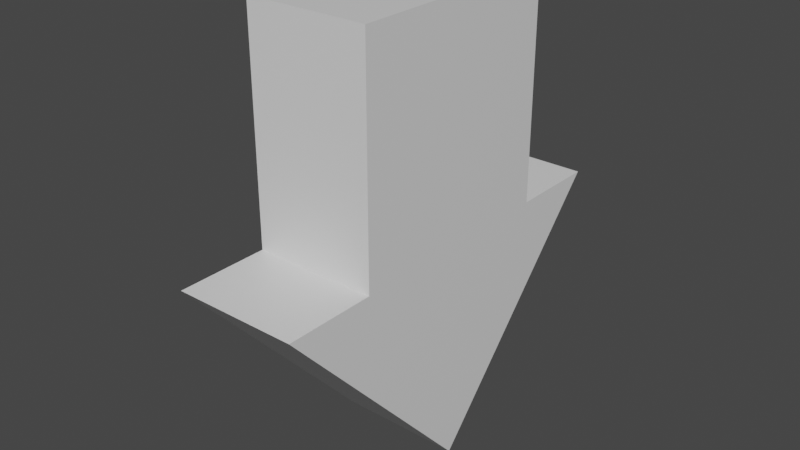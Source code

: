 # Source: arrow.blend  (saved by Blender 2.91.10; exported with 4.5.12 LTS)
import bpy
from mathutils import Matrix  # noqa: F401  (used for matrix-valued properties, if any)

bpy.ops.wm.read_factory_settings(use_empty=True)
scene = bpy.context.scene
scene.name = 'Scene'

# ---- collections
col_collection = bpy.data.collections.new('Collection'); scene.collection.children.link(col_collection)

# ---- materials (node trees are filled in below, after node groups)
mat_material = bpy.data.materials.new('Material')
mat_material.alpha_threshold = 0.0
mat_material.use_transparent_shadow = False
mat_material.line_color = (0.0, 0.0, 0.0, 1.0)

# ---- material node trees
mat_material.use_nodes = True; mat_material.node_tree.nodes.clear()
_N = mat_material.node_tree.nodes; _L = mat_material.node_tree.links
n0 = _N.new('ShaderNodeOutputMaterial'); n0.name = 'Material Output'; n0.location = (300, 300)
n1 = _N.new('ShaderNodeBsdfPrincipled'); n1.name = 'Principled BSDF'; n1.location = (10, 300)
n1.distribution = 'GGX'
n1.subsurface_method = 'BURLEY'
n1.inputs[2].default_value = 0.4
n1.inputs[3].default_value = 1.45
n1.inputs[27].default_value = (0.0, 0.0, 0.0, 1.0)
n1.inputs[28].default_value = 1.0
_L.new(n1.outputs[0], n0.inputs[0])
n0.is_active_output = True

# ---- world
world_world = bpy.data.worlds.new('World'); scene.world = world_world
world_world.use_nodes = True; world_world.node_tree.nodes.clear()
_N = world_world.node_tree.nodes; _L = world_world.node_tree.links
n0 = _N.new('ShaderNodeOutputWorld'); n0.name = 'World Output'; n0.location = (300, 300)
n1 = _N.new('ShaderNodeBackground'); n1.name = 'Background'; n1.location = (10, 300)
n1.inputs[0].default_value = (0.05088, 0.05088, 0.05088, 1.0)
_L.new(n1.outputs[0], n0.inputs[0])
n0.is_active_output = True
world_world.color = (0.05088, 0.05088, 0.05088)
world_world.use_sun_shadow = False
world_world.sun_shadow_jitter_overblur = 0.0

# ---- meshes
me_cube = bpy.data.meshes.new('Cube')
me_cube.from_pydata([(0.1367, 0.25, 1.2), (0.1367, 0.25, 0.7), (0.1367, -0.25, 1.2), (0.1367, -0.25, 0.7), (-0.1367, 0.25, 1.2), (-0.1367, 0.25, 0.7), (-0.1367, -0.25, 1.2), (-0.1367, -0.25, 0.7), (-0.1367, 0.0, 0.2), (0.1367, 0.0, 0.2), (0.1367, 0.4526, 0.7), (-0.1367, 0.4526, 0.7), (-0.1367, -0.4526, 0.7), (0.1367, -0.4526, 0.7)], [], [(0, 4, 6, 2), (3, 2, 6, 7), (7, 6, 4, 5), (7, 5, 8), (1, 0, 2, 3), (5, 4, 0, 1), (1, 3, 9), (8, 5, 11), (9, 3, 13), (11, 10, 9, 8), (13, 12, 8, 9), (5, 1, 10, 11), (1, 9, 10), (3, 7, 12, 13), (7, 8, 12)])
_uv = me_cube.uv_layers.new(name='UVMap')
_uv.uv.foreach_set('vector', [0.625, 0.5, 0.875, 0.5, 0.875, 0.75, 0.625, 0.75, 0.375, 0.75, 0.625, 0.75, 0.625, 1.0, 0.375, 1.0, 0.375, 0.0, 0.625, 0.0, 0.625, 0.25, 0.375, 0.25, 0.375, 0.0, 0.375, 0.25, 0.375, 0.0, 0.375, 0.5, 0.625, 0.5, 0.625, 0.75, 0.375, 0.75, 0.375, 0.25, 0.625, 0.25, 0.625, 0.5, 0.375, 0.5, 0.375, 0.5, 0.375, 0.75, 0.375, 0.5, 0.375, 0.25, 0.375, 0.25, 0.375, 0.25, 0.375, 0.75, 0.375, 0.75, 0.375, 0.75, 0.375, 0.25, 0.375, 0.5, 0.375, 0.5, 0.375, 0.25, 0.375, 0.75, 0.375, 1.0, 0.375, 1.0, 0.375, 0.75, 0.375, 0.25, 0.375, 0.5, 0.375, 0.5, 0.375, 0.25, 0.375, 0.5, 0.375, 0.5, 0.375, 0.5, 0.375, 0.75, 0.375, 1.0, 0.375, 1.0, 0.375, 0.75, 0.375, 0.0, 0.375, 0.0, 0.375, 0.0])
me_cube.materials.append(mat_material)
me_cube.use_remesh_preserve_volume = False
me_cube.use_remesh_preserve_attributes = False
me_cube.use_mirror_vertex_groups = False
me_cube.update()

# ---- objects
ob_cube = bpy.data.objects.new('Cube', me_cube)

# ---- transforms, parenting, visibility, modifiers, constraints
ob_cube.location = (0.0, 0.0, 0.0)
ob_cube.lock_rotations_4d = False
ob_cube.empty_display_type = 'ARROWS'
ob_cube.lineart.crease_threshold = 0.0

# ---- collection membership
col_collection.objects.link(ob_cube)

# ---- scene / render settings (as saved in the file)
scene.frame_start = 1; scene.frame_end = 250; scene.frame_set(1)
scene.render.engine = 'BLENDER_EEVEE_NEXT'
scene.cycles.use_denoising = False
scene.cycles.samples = 128
scene.cycles.sampling_pattern = 'TABULATED_SOBOL'
scene.cycles.use_adaptive_sampling = False
scene.cycles.use_light_tree = False
scene.view_settings.view_transform = 'Filmic'
bpy.context.view_layer.update()

# ---- added for rendering (the .blend has no active camera and no usable light): camera, sun
cam_auto = bpy.data.cameras.new('AutoCamera')
cam_auto.lens = 50.0
cam_auto.sensor_width = 36.0
cam_auto.clip_end = 1000.0
ob_auto_camera = bpy.data.objects.new('AutoCamera', cam_auto)
scene.collection.objects.link(ob_auto_camera)
ob_auto_camera.location = (1.27335, -1.52803, 1.71868)
ob_auto_camera.rotation_euler = (1.09748, -7.21219e-08, 0.694738)
scene.camera = ob_auto_camera
light_auto_sun = bpy.data.lights.new('AutoSun', 'SUN')
light_auto_sun.energy = 3.0
light_auto_sun.angle = 0.0523599
ob_auto_sun = bpy.data.objects.new('AutoSun', light_auto_sun)
scene.collection.objects.link(ob_auto_sun)
ob_auto_sun.rotation_euler = (0.872665, 0.174533, 0.523599)
bpy.context.view_layer.update()
